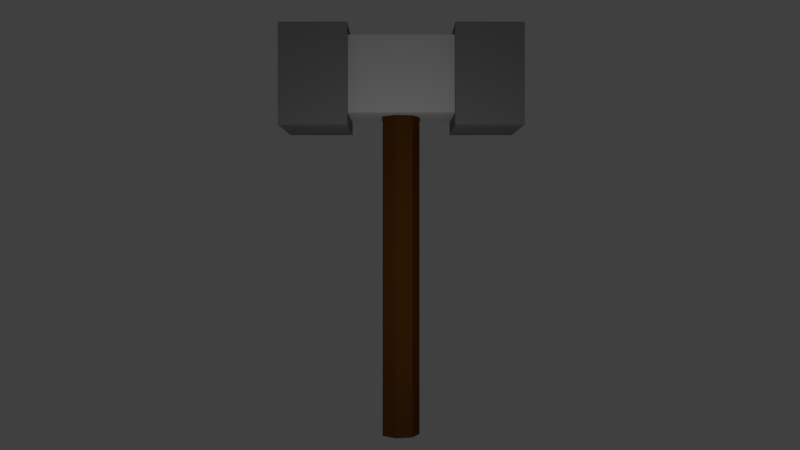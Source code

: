 # Source: hammer_.blend  (saved by Blender 2.77.0; exported with 4.5.12 LTS)
import bpy
from mathutils import Matrix  # noqa: F401  (used for matrix-valued properties, if any)

bpy.ops.wm.read_factory_settings(use_empty=True)
scene = bpy.context.scene
scene.name = 'Scene'

# ---- collections
col_collection_1 = bpy.data.collections.new('Collection 1'); scene.collection.children.link(col_collection_1)

# ---- materials (node trees are filled in below, after node groups)
mat_material_001 = bpy.data.materials.new('Material.001')
mat_material_001.alpha_threshold = 0.0
mat_material_001.use_transparent_shadow = False
mat_material_001.diffuse_color = (0.2079, 0.2079, 0.2079, 1.0)
mat_material_001.roughness = 0.5
mat_material_001.specular_intensity = 1.0
mat_hammerhandel = bpy.data.materials.new('HammerHandel')
mat_hammerhandel.alpha_threshold = 0.0
mat_hammerhandel.use_transparent_shadow = False
mat_hammerhandel.diffuse_color = (0.1065, 0.03731, 0.006476, 1.0)
mat_hammerhandel.roughness = 0.5
mat_hammerhandel.specular_intensity = 0.0
mat_material = bpy.data.materials.new('Material')
mat_material.alpha_threshold = 0.0
mat_material.use_transparent_shadow = False
mat_material.diffuse_color = (0.5926, 0.5926, 0.5926, 1.0)
mat_material.roughness = 0.5
mat_material.specular_intensity = 0.0
mat_material.line_color = (0.0, 0.0, 0.0, 1.0)

# ---- material node trees

# ---- world
world_world = bpy.data.worlds.new('World'); scene.world = world_world
world_world.color = (0.05088, 0.05088, 0.05088)
world_world.use_sun_shadow = False
world_world.sun_shadow_jitter_overblur = 0.0
world_world.cycles.sampling_method = 'MANUAL'

# ---- cameras
cam_camera = bpy.data.cameras.new('Camera')
cam_camera.clip_end = 100.0
cam_camera.lens = 35.0
cam_camera.sensor_width = 32.0
cam_camera.sensor_height = 18.0
cam_camera.ortho_scale = 7.314
cam_camera.dof.focus_distance = 0.0
cam_camera.dof.aperture_fstop = 128.0

# ---- lights
light_lamp = bpy.data.lights.new('Lamp', 'POINT')
light_lamp.transmission_factor = 0.0
light_lamp.cutoff_distance = 30.0
light_lamp.energy = 100.0
light_lamp.shadow_buffer_clip_start = 1.001
light_lamp.shadow_soft_size = 0.1
light_lamp.shadow_maximum_resolution = 0.006
light_lamp.use_absolute_resolution = True

# ---- meshes
me_cube_001 = bpy.data.meshes.new('Cube.001')
me_cube_001.from_pydata([(-0.7738, 0.009656, -0.5889), (-0.7738, 0.009656, 0.9586), (-0.7738, 1.053, -0.5889), (-0.7738, 1.053, 0.9586), (0.7738, 0.009656, -0.5889), (0.7738, 0.009656, 0.9586), (0.7738, 1.053, -0.5889), (0.7738, 1.053, 0.9586)], [], [(1, 3, 2, 0), (3, 7, 6, 2), (7, 5, 4, 6), (5, 1, 0, 4), (0, 2, 6, 4), (5, 7, 3, 1)])
me_cube_001.materials.append(mat_material_001)
me_cube_001.use_remesh_preserve_volume = False
me_cube_001.use_remesh_preserve_attributes = False
me_cube_001.use_mirror_vertex_groups = False
me_cube_001.update()
me_cylinder = bpy.data.meshes.new('Cylinder')
me_cylinder.from_pydata([(-1.18e-08, 0.3071, -1.247), (-1.18e-08, 0.3071, 4.159), (0.2401, 0.1915, -1.247), (0.2401, 0.1915, 4.159), (0.2994, -0.06834, -1.247), (0.2994, -0.06834, 4.159), (0.1333, -0.2767, -1.247), (0.1333, -0.2767, 4.159), (-0.1333, -0.2767, -1.247), (-0.1333, -0.2767, 4.159), (-0.2994, -0.06834, -1.247), (-0.2994, -0.06834, 4.159), (-0.2401, 0.1915, -1.247), (-0.2401, 0.1915, 4.159)], [], [(0, 1, 3, 2), (2, 3, 5, 4), (4, 5, 7, 6), (6, 7, 9, 8), (8, 9, 11, 10), (3, 1, 13, 11, 9, 7, 5), (10, 11, 13, 12), (12, 13, 1, 0), (0, 2, 4, 6, 8, 10, 12)])
me_cylinder.materials.append(mat_hammerhandel)
me_cylinder.use_remesh_preserve_volume = False
me_cylinder.use_remesh_preserve_attributes = False
me_cylinder.use_mirror_vertex_groups = False
me_cylinder.update()
me_cube = bpy.data.meshes.new('Cube')
me_cube.from_pydata([(0.592, 0.9213, -0.592), (0.592, -0.8531, -0.592), (-0.592, -0.8531, -0.592), (-0.592, 0.9213, -0.592), (0.592, 0.9213, 0.592), (0.592, -0.8531, 0.592), (-0.592, -0.8531, 0.592), (-0.592, 0.9213, 0.592)], [], [(0, 1, 2, 3), (4, 7, 6, 5), (0, 4, 5, 1), (1, 5, 6, 2), (2, 6, 7, 3), (4, 0, 3, 7)])
me_cube.materials.append(mat_material)
me_cube.use_remesh_preserve_volume = False
me_cube.use_remesh_preserve_attributes = False
me_cube.use_mirror_vertex_groups = False
me_cube.update()
me_cube_003 = bpy.data.meshes.new('Cube.003')
me_cube_003.from_pydata([(-0.7738, 0.009656, -0.5889), (-0.7738, 0.009656, 0.9586), (-0.7738, 1.053, -0.5889), (-0.7738, 1.053, 0.9586), (0.7738, 0.009656, -0.5889), (0.7738, 0.009656, 0.9586), (0.7738, 1.053, -0.5889), (0.7738, 1.053, 0.9586)], [], [(1, 3, 2, 0), (3, 7, 6, 2), (7, 5, 4, 6), (5, 1, 0, 4), (0, 2, 6, 4), (5, 7, 3, 1)])
me_cube_003.materials.append(mat_material_001)
me_cube_003.use_remesh_preserve_volume = False
me_cube_003.use_remesh_preserve_attributes = False
me_cube_003.use_mirror_vertex_groups = False
me_cube_003.update()

# ---- objects
ob_cube_001 = bpy.data.objects.new('Cube.001', me_cube_001)
ob_cylinder = bpy.data.objects.new('Cylinder', me_cylinder)
ob_cube = bpy.data.objects.new('Cube', me_cube)
ob_lamp = bpy.data.objects.new('Lamp', light_lamp)
ob_camera = bpy.data.objects.new('Camera', cam_camera)
ob_cube_002 = bpy.data.objects.new('Cube.002', me_cube_003)

# ---- transforms, parenting, visibility, modifiers, constraints
ob_cube_001.location = (-0.02761, 0.82, 4.5)
ob_cube_001.lineart.crease_threshold = 0.0
ob_cylinder.location = (0.0, 0.0, 0.3345)
ob_cylinder.lineart.crease_threshold = 0.0
ob_cube.location = (0.0, 0.0, 4.706)
ob_cube.lock_rotations_4d = False
ob_cube.empty_display_type = 'ARROWS'
ob_cube.lineart.crease_threshold = 0.0
ob_lamp.location = (4.076, -0.01464, 1.792)
ob_lamp.rotation_euler = (0.6503, 0.05522, 1.866)
ob_lamp.lock_rotations_4d = False
ob_lamp.empty_display_type = 'ARROWS'
ob_lamp.color = (0.0, 0.0, 0.0, 0.0)
ob_lamp.lineart.crease_threshold = 0.0
ob_camera.location = (13.89, 0.0, 2.4)
ob_camera.rotation_euler = (1.571, 0.0, 1.571)
ob_camera.lock_rotations_4d = False
ob_camera.empty_display_type = 'ARROWS'
ob_camera.color = (0.0, 0.0, 0.0, 0.0)
ob_camera.display_type = 'WIRE'
ob_camera.lineart.crease_threshold = 0.0
ob_cube_002.location = (-0.02761, -1.85, 4.5)
ob_cube_002.lineart.crease_threshold = 0.0

# ---- collection membership
col_collection_1.objects.link(ob_cube_001)
col_collection_1.objects.link(ob_cylinder)
col_collection_1.objects.link(ob_cube)
col_collection_1.objects.link(ob_lamp)
col_collection_1.objects.link(ob_camera)
col_collection_1.objects.link(ob_cube_002)

# ---- scene / render settings (as saved in the file)
scene.camera = ob_camera
scene.frame_start = 1; scene.frame_end = 250; scene.frame_set(1)
scene.render.engine = 'BLENDER_EEVEE_NEXT'
scene.render.resolution_percentage = 50
scene.render.dither_intensity = 0.0
scene.render.film_transparent = True
scene.cycles.use_denoising = False
scene.cycles.samples = 128
scene.cycles.sampling_pattern = 'TABULATED_SOBOL'
scene.cycles.light_sampling_threshold = 0.0
scene.cycles.use_adaptive_sampling = False
scene.cycles.use_light_tree = False
scene.cycles.blur_glossy = 0.0
scene.cycles.sample_clamp_indirect = 0.0
scene.view_settings.view_transform = 'Standard'
bpy.context.view_layer.update()
